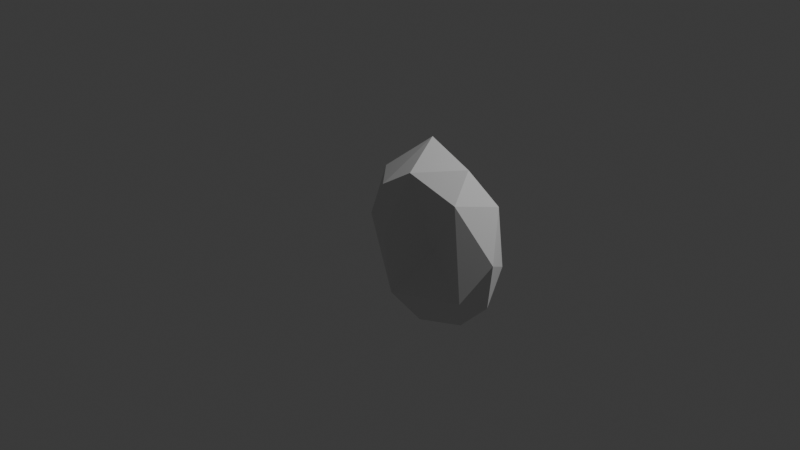# Source: round_lateral_ear.blend  (saved by Blender 5.1.30; exported with 4.5.12 LTS)
import bpy
from mathutils import Matrix  # noqa: F401  (used for matrix-valued properties, if any)

bpy.ops.wm.read_factory_settings(use_empty=True)
scene = bpy.context.scene
scene.name = 'Scene'

# ---- collections
col_collection = bpy.data.collections.new('Collection'); scene.collection.children.link(col_collection)

# ---- world
world_world = bpy.data.worlds.new('World'); scene.world = world_world
world_world.use_nodes = True; world_world.node_tree.nodes.clear()
_N = world_world.node_tree.nodes; _L = world_world.node_tree.links
n0 = _N.new('ShaderNodeOutputWorld'); n0.name = 'World Output'; n0.location = (200, 100)
n1 = _N.new('ShaderNodeBackground'); n1.name = 'Background'; n1.location = (-200, 100)
n1.inputs[0].default_value = (0.05088, 0.05088, 0.05088, 1.0)
_L.new(n1.outputs[0], n0.inputs[0])
n0.is_active_output = True
world_world.color = (0.05088, 0.05088, 0.05088)
world_world.sun_shadow_jitter_overblur = 0.0

# ---- cameras
cam_camera = bpy.data.cameras.new('Camera')
cam_camera.clip_end = 100.0
cam_camera.ortho_scale = 7.314

# ---- lights
light_light = bpy.data.lights.new('Light', 'POINT')
light_light.energy = 1000.0
light_light.shadow_soft_size = 0.1

# ---- meshes
me_roundlateralearleft = bpy.data.meshes.new('RoundLateralEarLeft')
me_roundlateralearleft.from_pydata([(-0.2903, -0.118, 0.004916), (-0.2243, 0.001119, -0.4197), (0.1453, -0.36, 0.0008959), (0.2413, -0.3365, -0.6229), (-0.2893, 0.1201, 0.06582), (-0.1833, -0.007341, 0.5372), (0.3858, -0.07579, -0.9841), (0.8486, 0.04402, -0.9026), (0.5252, -0.04825, -0.1447), (1.093, -0.2419, -0.4437), (1.235, -0.001595, -0.5205), (1.363, -0.08862, 0.02133), (0.08846, -0.3008, 0.5088), (0.4352, -0.2694, 0.7268), (0.9844, -0.2246, 0.5496), (0.9326, 0.003935, 0.8308), (1.244, 0.09223, 0.5336), (0.217, 0.3363, -0.6326), (1.178, 0.2592, -0.1837), (0.3136, 0.3696, 0.5233), (0.3893, 0.07164, 0.9922)], [], [(0, 1, 3), (12, 0, 2), (1, 0, 4), (17, 1, 4), (4, 0, 5), (19, 4, 5), (8, 2, 3), (6, 7, 9), (3, 9, 8), (11, 9, 10), (5, 12, 20), (15, 13, 14), (14, 8, 9), (16, 14, 11), (17, 7, 6), (18, 17, 19), (17, 18, 7), (18, 11, 10), (20, 19, 5), (16, 19, 20), (19, 16, 18), (16, 11, 18), (5, 0, 12), (2, 0, 3), (3, 1, 6), (3, 6, 9), (9, 7, 10), (13, 12, 2), (13, 20, 12), (13, 2, 8), (13, 8, 14), (20, 13, 15), (16, 15, 14), (14, 9, 11), (17, 6, 1), (7, 18, 10), (4, 19, 17), (15, 16, 20)])
me_roundlateralearleft.materials.append(None)
me_roundlateralearleft.update()

# ---- objects
ob_light = bpy.data.objects.new('Light', light_light)
ob_camera = bpy.data.objects.new('Camera', cam_camera)
ob_roundlateralearleft = bpy.data.objects.new('RoundLateralEarLeft', me_roundlateralearleft)

# ---- transforms, parenting, visibility, modifiers, constraints
ob_light.location = (4.076, 1.005, 5.904)
ob_light.rotation_euler = (0.6503, 0.05522, 1.866)
ob_light.lock_rotations_4d = False
ob_light.empty_display_type = 'ARROWS'
ob_light.color = (0.0, 0.0, 0.0, 0.0)
ob_light.lineart.crease_threshold = 0.0
ob_camera.location = (7.359, -6.926, 4.958)
ob_camera.rotation_euler = (1.109, 0.0, 0.8149)
ob_camera.lock_rotations_4d = False
ob_camera.empty_display_type = 'ARROWS'
ob_camera.color = (0.0, 0.0, 0.0, 0.0)
ob_camera.display_type = 'WIRE'
ob_camera.lineart.crease_threshold = 0.0
ob_roundlateralearleft.location = (0.0, 0.0, 0.0)
_vg = ob_roundlateralearleft.vertex_groups.new(name='root')
_vg = ob_roundlateralearleft.vertex_groups.new(name='up')
_vg = ob_roundlateralearleft.vertex_groups.new(name='down')
_vg = ob_roundlateralearleft.vertex_groups.new(name='out')

# ---- collection membership
col_collection.objects.link(ob_light)
col_collection.objects.link(ob_camera)
col_collection.objects.link(ob_roundlateralearleft)

# ---- scene / render settings (as saved in the file)
scene.camera = ob_camera
scene.frame_start = 1; scene.frame_end = 250; scene.frame_set(1)
scene.render.engine = 'BLENDER_EEVEE_NEXT'
scene.render.bake_bias = 0.0
scene.render.bake_samples = 0
scene.cycles.sampling_pattern = 'TABULATED_SOBOL'
scene.eevee.use_volume_custom_range = False
bpy.context.view_layer.update()
